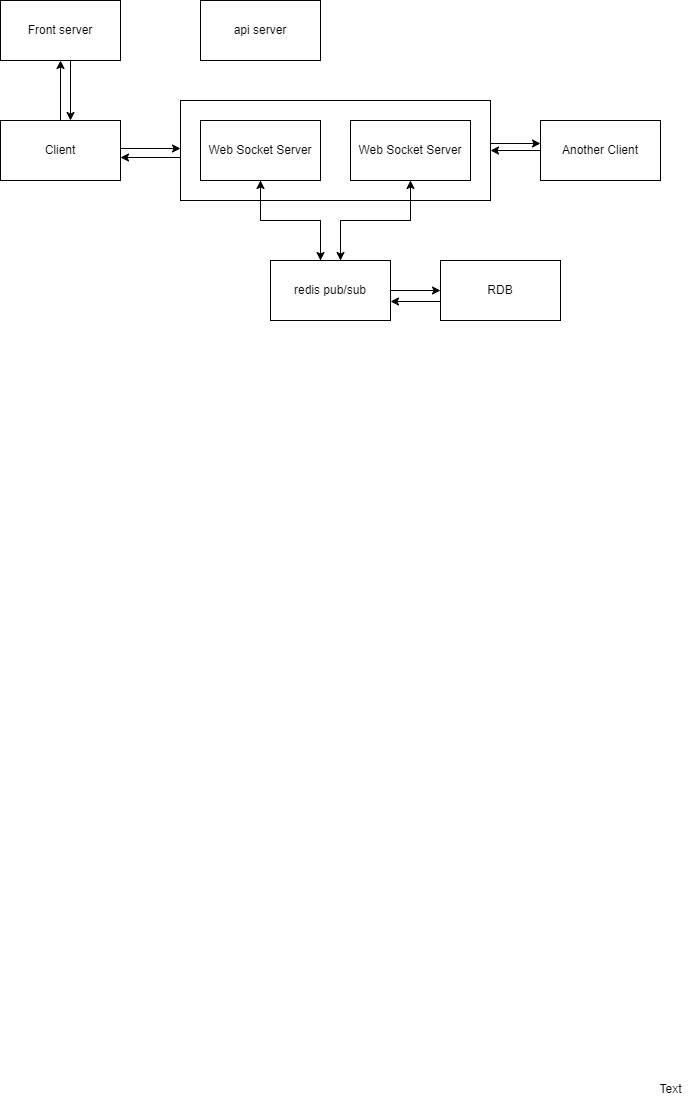

The diagram above was exported from draw.io. Its source (the exported page's mxGraphModel, read from the mxfile embedded in the PNG):
<mxGraphModel dx="521" dy="607" grid="1" gridSize="10" guides="1" tooltips="1" connect="1" arrows="1" fold="1" page="1" pageScale="1" pageWidth="827" pageHeight="1169" math="0" shadow="0">
  <root>
    <mxCell id="0" />
    <mxCell id="1" parent="0" />
    <mxCell id="v2VDdBPInYSxHIiKOSSs-20" style="edgeStyle=orthogonalEdgeStyle;rounded=0;orthogonalLoop=1;jettySize=auto;html=1;" parent="1" edge="1">
      <mxGeometry relative="1" as="geometry">
        <mxPoint x="160" y="247" as="targetPoint" />
        <mxPoint x="220" y="247" as="sourcePoint" />
      </mxGeometry>
    </mxCell>
    <mxCell id="v2VDdBPInYSxHIiKOSSs-31" style="edgeStyle=orthogonalEdgeStyle;rounded=0;orthogonalLoop=1;jettySize=auto;html=1;" parent="1" edge="1">
      <mxGeometry relative="1" as="geometry">
        <mxPoint x="530" y="233" as="sourcePoint" />
        <mxPoint x="580" y="233" as="targetPoint" />
      </mxGeometry>
    </mxCell>
    <mxCell id="v2VDdBPInYSxHIiKOSSs-13" value="" style="rounded=0;whiteSpace=wrap;html=1;" parent="1" vertex="1">
      <mxGeometry x="220" y="190" width="310" height="100" as="geometry" />
    </mxCell>
    <mxCell id="v2VDdBPInYSxHIiKOSSs-25" style="edgeStyle=orthogonalEdgeStyle;rounded=0;orthogonalLoop=1;jettySize=auto;html=1;" parent="1" edge="1">
      <mxGeometry relative="1" as="geometry">
        <mxPoint x="110" y="150" as="sourcePoint" />
        <mxPoint x="110" y="210" as="targetPoint" />
      </mxGeometry>
    </mxCell>
    <mxCell id="v2VDdBPInYSxHIiKOSSs-2" value="Front server" style="rounded=0;whiteSpace=wrap;html=1;" parent="1" vertex="1">
      <mxGeometry x="40" y="90" width="120" height="60" as="geometry" />
    </mxCell>
    <mxCell id="v2VDdBPInYSxHIiKOSSs-23" style="edgeStyle=orthogonalEdgeStyle;rounded=0;orthogonalLoop=1;jettySize=auto;html=1;entryX=0;entryY=0.5;entryDx=0;entryDy=0;" parent="1" edge="1">
      <mxGeometry relative="1" as="geometry">
        <mxPoint x="160" y="238" as="sourcePoint" />
        <mxPoint x="220" y="238" as="targetPoint" />
      </mxGeometry>
    </mxCell>
    <mxCell id="v2VDdBPInYSxHIiKOSSs-24" style="edgeStyle=orthogonalEdgeStyle;rounded=0;orthogonalLoop=1;jettySize=auto;html=1;" parent="1" source="v2VDdBPInYSxHIiKOSSs-4" target="v2VDdBPInYSxHIiKOSSs-2" edge="1">
      <mxGeometry relative="1" as="geometry" />
    </mxCell>
    <mxCell id="v2VDdBPInYSxHIiKOSSs-4" value="Client" style="rounded=0;whiteSpace=wrap;html=1;" parent="1" vertex="1">
      <mxGeometry x="40" y="210" width="120" height="60" as="geometry" />
    </mxCell>
    <mxCell id="v2VDdBPInYSxHIiKOSSs-9" value="api server" style="rounded=0;whiteSpace=wrap;html=1;" parent="1" vertex="1">
      <mxGeometry x="240" y="90" width="120" height="60" as="geometry" />
    </mxCell>
    <mxCell id="v2VDdBPInYSxHIiKOSSs-15" value="" style="edgeStyle=orthogonalEdgeStyle;rounded=0;orthogonalLoop=1;jettySize=auto;html=1;" parent="1" source="v2VDdBPInYSxHIiKOSSs-10" target="v2VDdBPInYSxHIiKOSSs-14" edge="1">
      <mxGeometry relative="1" as="geometry">
        <Array as="points">
          <mxPoint x="300" y="310" />
          <mxPoint x="360" y="310" />
        </Array>
      </mxGeometry>
    </mxCell>
    <mxCell id="v2VDdBPInYSxHIiKOSSs-10" value="Web Socket Server" style="rounded=0;whiteSpace=wrap;html=1;" parent="1" vertex="1">
      <mxGeometry x="240" y="210" width="120" height="60" as="geometry" />
    </mxCell>
    <mxCell id="v2VDdBPInYSxHIiKOSSs-16" value="" style="edgeStyle=orthogonalEdgeStyle;rounded=0;orthogonalLoop=1;jettySize=auto;html=1;" parent="1" source="v2VDdBPInYSxHIiKOSSs-11" target="v2VDdBPInYSxHIiKOSSs-14" edge="1">
      <mxGeometry relative="1" as="geometry">
        <Array as="points">
          <mxPoint x="450" y="310" />
          <mxPoint x="380" y="310" />
        </Array>
      </mxGeometry>
    </mxCell>
    <mxCell id="v2VDdBPInYSxHIiKOSSs-11" value="Web Socket Server" style="rounded=0;whiteSpace=wrap;html=1;" parent="1" vertex="1">
      <mxGeometry x="390" y="210" width="120" height="60" as="geometry" />
    </mxCell>
    <mxCell id="v2VDdBPInYSxHIiKOSSs-17" value="" style="edgeStyle=orthogonalEdgeStyle;rounded=0;orthogonalLoop=1;jettySize=auto;html=1;entryX=0.5;entryY=1;entryDx=0;entryDy=0;" parent="1" source="v2VDdBPInYSxHIiKOSSs-14" target="v2VDdBPInYSxHIiKOSSs-10" edge="1">
      <mxGeometry relative="1" as="geometry">
        <Array as="points">
          <mxPoint x="360" y="310" />
          <mxPoint x="300" y="310" />
        </Array>
      </mxGeometry>
    </mxCell>
    <mxCell id="v2VDdBPInYSxHIiKOSSs-18" style="edgeStyle=orthogonalEdgeStyle;rounded=0;orthogonalLoop=1;jettySize=auto;html=1;" parent="1" source="v2VDdBPInYSxHIiKOSSs-14" target="v2VDdBPInYSxHIiKOSSs-11" edge="1">
      <mxGeometry relative="1" as="geometry">
        <Array as="points">
          <mxPoint x="380" y="310" />
          <mxPoint x="450" y="310" />
        </Array>
      </mxGeometry>
    </mxCell>
    <mxCell id="v2VDdBPInYSxHIiKOSSs-27" style="edgeStyle=orthogonalEdgeStyle;rounded=0;orthogonalLoop=1;jettySize=auto;html=1;" parent="1" source="v2VDdBPInYSxHIiKOSSs-14" target="v2VDdBPInYSxHIiKOSSs-26" edge="1">
      <mxGeometry relative="1" as="geometry" />
    </mxCell>
    <mxCell id="v2VDdBPInYSxHIiKOSSs-14" value="redis pub/sub" style="rounded=0;whiteSpace=wrap;html=1;" parent="1" vertex="1">
      <mxGeometry x="310" y="350" width="120" height="60" as="geometry" />
    </mxCell>
    <mxCell id="v2VDdBPInYSxHIiKOSSs-28" style="edgeStyle=orthogonalEdgeStyle;rounded=0;orthogonalLoop=1;jettySize=auto;html=1;" parent="1" edge="1">
      <mxGeometry relative="1" as="geometry">
        <mxPoint x="480" y="390.9999999999999" as="sourcePoint" />
        <mxPoint x="430" y="390.9999999999999" as="targetPoint" />
      </mxGeometry>
    </mxCell>
    <mxCell id="v2VDdBPInYSxHIiKOSSs-26" value="RDB" style="rounded=0;whiteSpace=wrap;html=1;" parent="1" vertex="1">
      <mxGeometry x="480" y="350" width="120" height="60" as="geometry" />
    </mxCell>
    <mxCell id="v2VDdBPInYSxHIiKOSSs-30" style="edgeStyle=orthogonalEdgeStyle;rounded=0;orthogonalLoop=1;jettySize=auto;html=1;entryX=1;entryY=0.5;entryDx=0;entryDy=0;" parent="1" source="v2VDdBPInYSxHIiKOSSs-29" target="v2VDdBPInYSxHIiKOSSs-13" edge="1">
      <mxGeometry relative="1" as="geometry" />
    </mxCell>
    <mxCell id="v2VDdBPInYSxHIiKOSSs-29" value="Another Client" style="rounded=0;whiteSpace=wrap;html=1;" parent="1" vertex="1">
      <mxGeometry x="580" y="210" width="120" height="60" as="geometry" />
    </mxCell>
    <mxCell id="v2VDdBPInYSxHIiKOSSs-32" value="Text" style="text;html=1;align=center;verticalAlign=middle;resizable=0;points=[];autosize=1;strokeColor=none;fillColor=none;" parent="1" vertex="1">
      <mxGeometry x="685" y="1164" width="50" height="30" as="geometry" />
    </mxCell>
  </root>
</mxGraphModel>